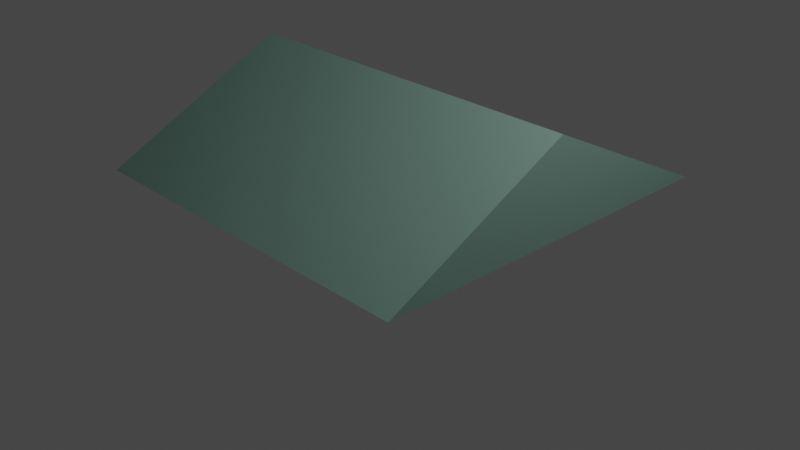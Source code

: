 # Source: roof.blend  (saved by Blender 2.91.10; exported with 4.5.12 LTS)
import bpy
from mathutils import Matrix  # noqa: F401  (used for matrix-valued properties, if any)

bpy.ops.wm.read_factory_settings(use_empty=True)
scene = bpy.context.scene
scene.name = 'Scene'

# ---- collections
col_collection = bpy.data.collections.new('Collection'); scene.collection.children.link(col_collection)

# ---- materials (node trees are filled in below, after node groups)
mat_material = bpy.data.materials.new('Material')
mat_material.alpha_threshold = 0.0
mat_material.use_transparent_shadow = False
mat_material.line_color = (0.0, 0.0, 0.0, 1.0)

# ---- material node trees
mat_material.use_nodes = True; mat_material.node_tree.nodes.clear()
_N = mat_material.node_tree.nodes; _L = mat_material.node_tree.links
n0 = _N.new('ShaderNodeOutputMaterial'); n0.name = 'Material Output'; n0.location = (300, 300)
n1 = _N.new('ShaderNodeBsdfPrincipled'); n1.name = 'Principled BSDF'; n1.location = (10, 300)
n1.distribution = 'GGX'
n1.subsurface_method = 'BURLEY'
n1.inputs[0].default_value = (0.1303, 0.2266, 0.1901, 1.0)
n1.inputs[2].default_value = 0.7901
n1.inputs[3].default_value = 1.45
n1.inputs[27].default_value = (0.0, 0.0, 0.0, 1.0)
n1.inputs[28].default_value = 1.0
_L.new(n1.outputs[0], n0.inputs[0])
n0.is_active_output = True

# ---- world
world_world = bpy.data.worlds.new('World'); scene.world = world_world
world_world.use_nodes = True; world_world.node_tree.nodes.clear()
_N = world_world.node_tree.nodes; _L = world_world.node_tree.links
n0 = _N.new('ShaderNodeOutputWorld'); n0.name = 'World Output'; n0.location = (300, 300)
n1 = _N.new('ShaderNodeBackground'); n1.name = 'Background'; n1.location = (10, 300)
n1.inputs[0].default_value = (0.05088, 0.05088, 0.05088, 1.0)
_L.new(n1.outputs[0], n0.inputs[0])
n0.is_active_output = True
world_world.color = (0.05088, 0.05088, 0.05088)
world_world.use_sun_shadow = False
world_world.sun_shadow_jitter_overblur = 0.0

# ---- cameras
cam_camera = bpy.data.cameras.new('Camera')
cam_camera.clip_end = 100.0
cam_camera.ortho_scale = 7.314

# ---- lights
light_light = bpy.data.lights.new('Light', 'POINT')
light_light.transmission_factor = 0.0
light_light.energy = 1000.0
light_light.shadow_soft_size = 0.1
light_light.shadow_maximum_resolution = 0.006
light_light.use_absolute_resolution = True

# ---- meshes
me_cube = bpy.data.meshes.new('Cube')
me_cube.from_pydata([(1.0, 0.0, 1.0), (1.0, 1.597, -1.0), (1.0, -1.597, -1.0), (-1.0, 0.0, 1.0), (-1.0, 1.597, -1.0), (-1.0, -1.597, -1.0)], [], [(2, 0, 3, 5), (5, 3, 4), (4, 1, 2, 5), (1, 0, 2), (4, 3, 0, 1)])
_uv = me_cube.uv_layers.new(name='UVMap')
_uv.uv.foreach_set('vector', [0.375, 0.75, 0.625, 0.75, 0.625, 1.0, 0.375, 1.0, 0.375, 0.0, 0.625, 0.25, 0.375, 0.25, 0.125, 0.5, 0.375, 0.5, 0.375, 0.75, 0.125, 0.75, 0.375, 0.5, 0.625, 0.75, 0.375, 0.75, 0.375, 0.25, 0.625, 0.25, 0.625, 0.5, 0.375, 0.5])
me_cube.materials.append(mat_material)
me_cube.use_remesh_preserve_volume = False
me_cube.use_remesh_preserve_attributes = False
me_cube.use_mirror_vertex_groups = False
me_cube.update()

# ---- objects
ob_cube = bpy.data.objects.new('Cube', me_cube)
ob_light = bpy.data.objects.new('Light', light_light)
ob_camera = bpy.data.objects.new('Camera', cam_camera)

# ---- transforms, parenting, visibility, modifiers, constraints
ob_cube.location = (0.0, 0.0, 1.0)
ob_cube.scale = (2.0, 1.252, 0.5)
ob_cube.lock_rotations_4d = False
ob_cube.empty_display_type = 'ARROWS'
ob_cube.lineart.crease_threshold = 0.0
ob_light.location = (4.076, 1.005, 5.904)
ob_light.rotation_euler = (0.6503, 0.05522, 1.866)
ob_light.lock_rotations_4d = False
ob_light.empty_display_type = 'ARROWS'
ob_light.color = (0.0, 0.0, 0.0, 0.0)
ob_light.lineart.crease_threshold = 0.0
ob_camera.location = (7.359, -6.926, 4.958)
ob_camera.rotation_euler = (1.109, 0.0, 0.8149)
ob_camera.lock_rotations_4d = False
ob_camera.empty_display_type = 'ARROWS'
ob_camera.color = (0.0, 0.0, 0.0, 0.0)
ob_camera.display_type = 'WIRE'
ob_camera.lineart.crease_threshold = 0.0

# ---- collection membership
col_collection.objects.link(ob_cube)
col_collection.objects.link(ob_light)
col_collection.objects.link(ob_camera)

# ---- scene / render settings (as saved in the file)
scene.camera = ob_camera
scene.frame_start = 1; scene.frame_end = 250; scene.frame_set(1)
scene.render.engine = 'BLENDER_EEVEE_NEXT'
scene.cycles.use_denoising = False
scene.cycles.samples = 128
scene.cycles.sampling_pattern = 'TABULATED_SOBOL'
scene.cycles.use_adaptive_sampling = False
scene.cycles.use_light_tree = False
scene.view_settings.view_transform = 'Filmic'
bpy.context.view_layer.update()
